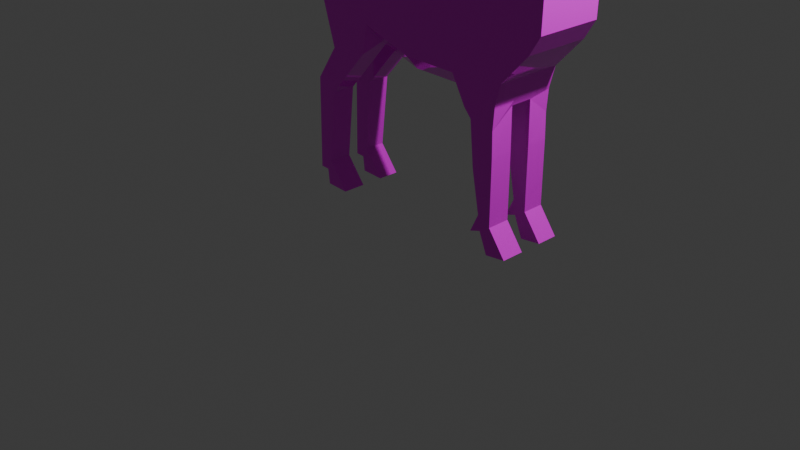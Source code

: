 # Source: Deer.blend  (saved by Blender 4.0.36; exported with 4.5.12 LTS)
import bpy
from mathutils import Matrix  # noqa: F401  (used for matrix-valued properties, if any)

bpy.ops.wm.read_factory_settings(use_empty=True)
scene = bpy.context.scene
scene.name = 'Scene'

# ---- collections
col_collection = bpy.data.collections.new('Collection'); scene.collection.children.link(col_collection)

# ---- images (referenced by path relative to the original .blend; pixels are not part of the script)
import os
ASSET_DIR = os.environ.get("B2B_ASSET_DIR", "")  # directory of the original .blend (textures are referenced by path, not embedded)
HERE = os.path.dirname(os.path.abspath(__file__))  # packed textures are extracted next to this script under _unpacked/

def load_image(name, relpath, width, height, colorspace="sRGB"):
    """Load a texture the original file referenced (path relative to the .blend, or extracted next to this script)."""
    p = next((c for c in (os.path.join(HERE, relpath), os.path.join(ASSET_DIR, relpath)) if relpath and os.path.exists(c)), "")
    if p:
        img = bpy.data.images.load(p, check_existing=True)
        img.name = name
    else:  # same state as the original file: an image datablock whose file is absent (Cycles renders it pink)
        img = bpy.data.images.new(name, width, height)
        img.source = "FILE"
        img.filepath = "//" + (relpath or name)
    img.colorspace_settings.name = colorspace
    return img
img_brown_deer_png = load_image('Brown deer.png', 'Brown deer.png', 1024, 1024, 'sRGB')

# ---- materials (node trees are filled in below, after node groups)
mat_material_001 = bpy.data.materials.new('Material.001')
mat_material_001.use_transparent_shadow = False

# ---- material node trees
mat_material_001.use_nodes = True; mat_material_001.node_tree.nodes.clear()
_N = mat_material_001.node_tree.nodes; _L = mat_material_001.node_tree.links
n0 = _N.new('ShaderNodeOutputMaterial'); n0.name = 'Material Output'; n0.location = (300, 300)
n1 = _N.new('ShaderNodeBsdfPrincipled'); n1.name = 'Principled BSDF'; n1.location = (10, 300)
n1.inputs[2].default_value = 0.0
n1.inputs[3].default_value = 1.45
n2 = _N.new('ShaderNodeTexImage'); n2.name = 'Image Texture'; n2.location = (-280, 275)
n2.image = img_brown_deer_png
_L.new(n1.outputs[0], n0.inputs[0])
_L.new(n2.outputs[0], n1.inputs[0])
n0.is_active_output = True

# ---- world
world_world = bpy.data.worlds.new('World'); scene.world = world_world
world_world.use_nodes = True; world_world.node_tree.nodes.clear()
_N = world_world.node_tree.nodes; _L = world_world.node_tree.links
n0 = _N.new('ShaderNodeOutputWorld'); n0.name = 'World Output'; n0.location = (300, 300)
n1 = _N.new('ShaderNodeBackground'); n1.name = 'Background'; n1.location = (10, 300)
n1.inputs[0].default_value = (0.05088, 0.05088, 0.05088, 1.0)
_L.new(n1.outputs[0], n0.inputs[0])
n0.is_active_output = True
world_world.color = (0.05088, 0.05088, 0.05088)
world_world.use_sun_shadow = False
world_world.sun_shadow_jitter_overblur = 0.0

# ---- cameras
cam_camera = bpy.data.cameras.new('Camera')
cam_camera.clip_end = 100.0
cam_camera.ortho_scale = 7.314

# ---- lights
light_light = bpy.data.lights.new('Light', 'POINT')
light_light.transmission_factor = 0.0
light_light.use_soft_falloff = False
light_light.energy = 1000.0
light_light.shadow_soft_size = 0.1
light_light.shadow_maximum_resolution = 0.006
light_light.use_absolute_resolution = True

# ---- meshes
me_plane = bpy.data.meshes.new('Plane')
me_plane.from_pydata([(-1.0, -1.0, 0.0), (1.282, 0.03039, 0.0), (1.341, -0.1271, 0.0), (1.381, -0.3682, -1.233e-08), (1.249, -0.2256, 0.0), (1.059, -0.8359, 0.0), (1.302, -1.203, 0.0), (1.315, -2.208, 0.0), (1.217, -2.214, 0.0), (1.197, -2.378, 0.0), (0.9409, -2.391, 0.0), (1.164, -2.109, 0.0), (1.079, -1.315, 0.0), (-0.8311, -1.072, 0.0), (-0.877, -1.545, 0.0), (-0.9623, -1.991, 0.0), (-0.8704, -2.188, 0.0), (-0.9886, -2.149, 0.0), (-1.08, -2.372, 0.0), (-1.304, -2.345, 0.0), (-1.107, -2.076, 0.0), (-1.107, -1.381, 0.0), (-1.1, -1.118, 0.0), (-1.117, -0.883, 0.0), (-1.177, -0.6533, 0.0), (-1.472, -0.336, 0.0), (-1.592, -0.1392, 0.0), (-1.603, 0.3257, 0.0), (-1.494, 0.5773, 0.0), (-1.488, 0.7304, 0.2344), (-1.822, 0.8344, 0.2344), (-1.915, 0.807, 0.2344), (-1.953, 0.9273, 0.2344), (-2.057, 1.026, 0.2344), (-1.696, 1.146, 0.2344), (-1.456, 1.239, 0.0), (-1.385, 1.261, 0.0), (-1.385, 1.348, 0.06572), (-1.806, 1.37, 0.06572), (-1.964, 1.709, 0.06572), (-1.74, 1.48, 0.06572), (-1.428, 1.469, 0.06572), (-1.138, 1.458, 0.06572), (-0.5478, 1.901, 0.06572), (-0.3892, 1.901, 0.06572), (-0.1595, 2.202, 0.06572), (-0.3235, 1.83, 0.06572), (-0.01179, 1.906, 0.06572), (-0.1977, 1.791, 0.06572), (-0.3673, 1.764, 0.0), (-0.5423, 1.764, 0.06572), (-0.8322, 1.507, 0.06572), (-1.166, 1.343, 0.06572), (-1.188, 1.25, 0.0), (-1.155, 1.212, 0.0), (-1.073, 1.327, 0.0), (-0.7392, 1.436, 0.0), (-0.8759, 1.168, 0.0), (-1.0, -1.0, 0.7383), (1.164, 0.1223, 0.7383), (1.282, 0.03039, 0.7383), (1.341, -0.1271, 0.7383), (1.381, -0.3682, 0.7383), (1.249, -0.2256, 0.7383), (1.059, -0.8359, 0.7383), (1.302, -1.203, 0.7383), (1.315, -2.208, 0.7383), (1.217, -2.214, 0.7383), (1.197, -2.378, 0.7383), (0.9409, -2.391, 0.7383), (1.164, -2.109, 0.7383), (1.079, -1.315, 0.7383), (-0.8311, -1.072, 0.7383), (-0.877, -1.545, 0.7383), (-0.9623, -1.991, 0.7383), (-0.8704, -2.188, 0.7383), (-0.9886, -2.149, 0.7383), (-1.08, -2.372, 0.7383), (-1.304, -2.345, 0.7383), (-1.107, -2.076, 0.7383), (-1.107, -1.381, 0.7383), (-1.1, -1.118, 0.7383), (-1.117, -0.883, 0.7383), (-1.177, -0.6533, 0.7383), (-1.472, -0.336, 0.7383), (-1.592, -0.1392, 0.7383), (-1.603, 0.3257, 0.7383), (-1.494, 0.5773, 0.7383), (-1.488, 0.7304, 0.509), (-1.822, 0.8344, 0.509), (-1.915, 0.807, 0.509), (-1.953, 0.9273, 0.509), (-2.057, 1.026, 0.509), (-1.696, 1.146, 0.509), (-1.456, 1.239, 0.7383), (-1.385, 1.261, 0.7383), (-1.385, 1.348, 0.6766), (-1.806, 1.37, 0.6766), (-1.964, 1.709, 0.6766), (-1.74, 1.48, 0.6766), (-1.428, 1.469, 0.6766), (-1.138, 1.458, 0.6766), (-0.5478, 1.901, 0.6766), (-0.3892, 1.901, 0.6766), (-0.1595, 2.202, 0.6766), (-0.3235, 1.83, 0.6766), (-0.01179, 1.906, 0.6766), (-0.1977, 1.791, 0.6766), (-0.3673, 1.764, 0.7383), (-0.5423, 1.764, 0.6766), (-0.8322, 1.507, 0.6766), (-1.166, 1.343, 0.6766), (-1.188, 1.25, 0.7383), (-1.155, 1.212, 0.7383), (-1.073, 1.327, 0.7383), (-0.7392, 1.436, 0.7383), (-0.8759, 1.168, 0.7383), (-1.073, 1.327, 0.254), (-1.073, 1.327, 0.5001), (-1.155, 1.212, 0.5001), (-1.155, 1.212, 0.254), (-1.488, 0.7304, 0.3288), (-1.488, 0.7304, 0.4204), (-1.494, 0.5773, 0.5001), (-1.494, 0.5773, 0.254), (-1.107, -1.381, 0.254), (-1.107, -1.381, 0.5001), (-1.107, -2.076, 0.5001), (-1.107, -2.076, 0.254), (0.2387, 0.3323, 0.254), (0.2387, 0.3323, 0.5001), (0.7965, 0.2995, 0.5001), (0.7965, 0.2995, 0.254), (-0.7392, 1.436, 0.254), (-0.7392, 1.436, 0.5001), (-1.822, 0.8344, 0.4204), (-1.822, 0.8344, 0.3288), (-1.1, -0.9352, 0.254), (-1.1, -0.9352, 0.5001), (1.013, 0.2535, 0.5001), (1.013, 0.2535, 0.254), (-0.8759, 1.168, 0.254), (-0.8759, 1.168, 0.5001), (-1.915, 0.807, 0.4204), (-1.915, 0.807, 0.3288), (1.164, 0.1223, 0.5001), (1.164, 0.1223, 0.254), (-1.013, 1.097, 0.5001), (-1.013, 1.097, 0.254), (-1.953, 0.9273, 0.4204), (-1.953, 0.9273, 0.3288), (1.282, 0.03039, 0.254), (1.282, 0.03039, 0.5001), (-0.9689, 0.5007, 0.5001), (-0.9689, 0.5007, 0.254), (-2.057, 1.026, 0.4204), (-2.057, 1.026, 0.3288), (1.341, -0.1271, 0.254), (1.341, -0.1271, 0.5001), (-1.696, 1.146, 0.4204), (-1.696, 1.146, 0.3288), (1.381, -0.3682, 0.254), (1.381, -0.3682, 0.5001), (-0.8884, 0.3896, 0.5001), (-0.8884, 0.3896, 0.254), (-1.456, 1.239, 0.5001), (-1.456, 1.239, 0.254), (1.249, -0.2256, 0.254), (1.249, -0.2256, 0.5001), (-1.385, 1.261, 0.5001), (-1.385, 1.261, 0.254), (1.059, -0.8359, 0.5001), (1.059, -0.8359, 0.254), (-1.385, 1.348, 0.5576), (-1.385, 1.348, 0.1927), (1.302, -1.203, 0.5001), (1.302, -1.203, 0.254), (-1.806, 1.37, 0.1927), (-1.806, 1.37, 0.5576), (1.315, -2.208, 0.5001), (1.315, -2.208, 0.254), (-1.964, 1.709, 0.1927), (-1.964, 1.709, 0.5576), (1.217, -2.214, 0.5001), (1.217, -2.214, 0.254), (-1.74, 1.48, 0.1927), (-1.74, 1.48, 0.5576), (1.197, -2.378, 0.5001), (1.197, -2.378, 0.254), (-1.428, 1.469, 0.1927), (-1.428, 1.469, 0.5576), (0.9409, -2.391, 0.5001), (0.9409, -2.391, 0.254), (-1.138, 1.458, 0.1927), (-1.138, 1.458, 0.5576), (1.164, -2.109, 0.5001), (1.164, -2.109, 0.254), (-1.603, 0.3257, 0.254), (-1.603, 0.3257, 0.5001), (-0.5478, 1.901, 0.1927), (-0.5478, 1.901, 0.5576), (1.079, -1.315, 0.5001), (1.079, -1.315, 0.254), (-0.3892, 1.901, 0.1927), (-0.3892, 1.901, 0.5576), (0.5209, -0.685, 0.5001), (0.5209, -0.685, 0.254), (-0.1595, 2.202, 0.1927), (-0.1595, 2.202, 0.5576), (0.03524, -0.8425, 0.5001), (0.03524, -0.8425, 0.254), (-0.3235, 1.83, 0.1927), (-0.3235, 1.83, 0.5576), (-0.6407, -0.8556, 0.5001), (-0.6407, -0.8556, 0.254), (-0.01179, 1.906, 0.1927), (-0.01179, 1.906, 0.5576), (-0.8311, -0.9701, 0.5001), (-0.8311, -0.9701, 0.254), (-0.877, -1.545, 0.254), (-0.877, -1.545, 0.5001), (-1.117, -0.883, 0.254), (-1.117, -0.883, 0.5001), (-0.9623, -1.991, 0.254), (-0.9623, -1.991, 0.5001), (-1.177, -0.6533, 0.5001), (-1.177, -0.6533, 0.254), (-0.8704, -2.188, 0.254), (-0.8704, -2.188, 0.5001), (-0.8322, 1.507, 0.1927), (-0.8322, 1.507, 0.5576), (-1.472, -0.336, 0.5001), (-1.472, -0.336, 0.254), (-0.9886, -2.149, 0.254), (-0.9886, -2.149, 0.5001), (-1.166, 1.343, 0.1927), (-1.166, 1.343, 0.5576), (-1.592, -0.1392, 0.5001), (-1.592, -0.1392, 0.254), (-1.08, -2.372, 0.254), (-1.08, -2.372, 0.5001), (-0.5882, 0.4028, 0.254), (-0.5882, 0.4028, 0.5001), (-0.2863, 0.306, 0.5001), (-0.2863, 0.306, 0.254), (-1.188, 1.25, 0.5001), (-1.188, 1.25, 0.254), (-1.304, -2.345, 0.254), (-1.304, -2.345, 0.5001), (0.5209, -0.685, 0.1632), (0.5737, -0.4963, 0.0), (0.6226, -0.5573, 0.0), (0.659, -0.5979, 0.0), (0.678, -0.7291, 0.0), (0.6291, -0.8072, 0.0), (0.03524, -0.8425, 0.1632), (0.007895, -0.6798, 0.0), (-0.5906, -0.6914, 0.0), (-0.6407, -0.8556, 0.1632), (-0.7485, -0.9782, 0.0), (0.5737, -0.4963, 0.7383), (0.5209, -0.685, 0.5751), (0.6291, -0.8072, 0.7383), (0.678, -0.7291, 0.7383), (0.659, -0.5979, 0.7383), (0.6226, -0.5573, 0.7383), (0.007895, -0.6798, 0.7383), (0.03524, -0.8425, 0.5751), (-0.6407, -0.8556, 0.5751), (-0.5906, -0.6914, 0.7383), (-0.7485, -0.9782, 0.7383), (-0.8884, 0.3896, 0.6143), (-0.9737, 0.2617, 0.7383), (-0.31, 0.1833, 0.7383), (-0.2863, 0.306, 0.6143), (-0.5882, 0.4028, 0.6143), (-0.605, 0.2778, 0.7383), (0.2107, 0.2095, 0.7383), (0.2387, 0.3323, 0.6143), (0.7623, 0.1772, 0.7383), (0.7965, 0.2995, 0.6143), (1.013, 0.2535, 0.6143), (1.164, 0.1223, 0.7383), (-1.093, 0.9266, 0.7383), (-1.013, 1.097, 0.6143), (-0.9026, 1.154, 0.7383), (-1.109, 1.175, 0.7383), (-1.104, 1.026, 0.6941), (-1.088, 0.9984, 0.7383), (-1.05, 0.3658, 0.7383), (-0.9689, 0.5007, 0.6143), (-0.2863, 0.306, 0.1357), (-0.3122, 0.1718, 0.0), (-0.9817, 0.2497, 0.0), (-0.8884, 0.3896, 0.1357), (-0.6066, 0.2661, 0.0), (-0.5882, 0.4028, 0.1357), (0.2387, 0.3323, 0.1357), (0.2081, 0.1979, 0.0), (0.7965, 0.2995, 0.1357), (0.7591, 0.1657, 0.0), (1.013, 0.2535, 0.1357), (0.9549, 0.1243, 0.0), (1.079, 0.01601, 0.0), (1.164, 0.1223, 0.1357), (1.271, 0.03894, 0.0), (1.219, -0.00186, -3.119e-09), (1.196, -0.009557, 0.0), (-1.013, 1.097, 0.1357), (-1.1, 0.9106, 0.0), (-1.095, 0.9891, 0.0), (-1.113, 1.02, 0.04934), (-1.118, 1.182, 0.0), (-0.8922, 1.159, 0.0), (-0.9689, 0.5007, 0.1357), (-1.058, 0.3531, 0.0), (-0.3673, 1.764, 0.5542), (-0.1977, 1.791, 0.5545), (-0.5423, 1.764, 0.5574), (-0.1977, 1.791, 0.1912), (-0.5423, 1.764, 0.1982), (-0.3673, 1.764, 0.1937)], [], [(291, 296, 241, 244), (0, 22, 13), (13, 22, 21, 14), (14, 21, 20, 15), (16, 15, 20, 17), (18, 17, 20, 19), (205, 201, 71, 262, 261), (297, 291, 244, 129), (13, 259, 258, 214, 218), (304, 301, 140, 146), (308, 313, 57, 141, 148), (3, 306, 307, 4), (303, 307, 4, 252, 251), (4, 5, 253, 252), (5, 6, 12, 254, 253), (255, 249, 206, 210), (6, 7, 11, 12), (8, 11, 7), (9, 10, 11, 8), (294, 314, 154, 164), (22, 0, 23), (25, 315, 293, 24), (27, 310, 309, 26), (27, 310, 311, 29, 28), (57, 313, 312, 54), (113, 88, 287, 286), (55, 54, 57, 56), (314, 308, 148, 154), (29, 30, 34, 35), (35, 36, 53, 54), (54, 29, 35), (31, 32, 34, 30), (33, 34, 32), (36, 37, 52, 53), (39, 38, 41, 40), (38, 37, 41), (42, 41, 37, 52), (42, 52, 51, 50, 43), (45, 44, 46), (44, 43, 50, 46), (46, 50, 48, 47), (242, 163, 271, 275), (58, 72, 81), (72, 73, 80, 81), (73, 74, 79, 80), (75, 76, 79, 74), (77, 78, 79, 76), (277, 266, 260, 279), (217, 213, 268, 270, 72), (145, 139, 281, 282, 59), (59, 265, 264, 63), (60, 61, 62, 59), (62, 63, 59), (63, 264, 263, 64), (213, 209, 267, 268), (209, 205, 261, 267), (65, 71, 70, 66), (67, 66, 70), (68, 67, 70, 69), (163, 153, 290, 271), (81, 82, 58), (84, 83, 272, 289), (86, 85, 283, 288), (86, 87, 88, 287, 288), (54, 312, 311, 29), (114, 115, 116, 113), (153, 147, 284, 290), (88, 94, 93, 89), (94, 113, 112, 95), (113, 94, 88), (90, 89, 93, 91), (92, 91, 93), (95, 112, 111, 96), (98, 99, 100, 97), (97, 100, 96), (101, 111, 96, 100), (101, 102, 109, 110, 111), (104, 105, 103), (103, 105, 109, 102), (105, 106, 107, 109), (119, 118, 114, 113), (123, 122, 88, 87), (127, 126, 80, 79), (139, 131, 280, 281), (118, 134, 115, 114), (135, 122, 88, 89), (126, 138, 81, 80), (282, 279, 260, 265, 59), (181, 185, 177), (134, 142, 116, 115), (143, 135, 89, 90), (147, 142, 116, 285, 284), (116, 113, 286, 285), (149, 143, 90, 91), (145, 152, 60, 59), (84, 289, 283, 85), (155, 149, 91, 92), (152, 158, 61, 60), (159, 155, 92, 93), (158, 162, 62, 61), (58, 273, 276, 272), (165, 159, 93, 94), (162, 168, 63, 62), (169, 165, 94, 95), (171, 168, 63, 64), (173, 169, 95, 96), (175, 171, 64, 65), (173, 178, 97, 96), (179, 175, 65, 66), (178, 182, 98, 97), (183, 179, 66, 67), (182, 186, 99, 98), (187, 183, 67, 68), (186, 190, 100, 99), (191, 187, 68, 69), (190, 194, 101, 100), (195, 191, 69, 70), (194, 200, 102, 101), (201, 195, 70, 71), (200, 204, 103, 102), (64, 263, 262, 71, 65), (204, 208, 104, 103), (131, 130, 278, 280), (208, 212, 105, 104), (273, 266, 277), (212, 216, 106, 105), (130, 243, 274, 278), (47, 48, 319, 215), (217, 220, 73, 72), (48, 49, 321, 319), (138, 222, 82, 81), (220, 224, 74, 73), (49, 50, 320, 321), (225, 222, 82, 83), (224, 228, 75, 74), (50, 51, 229, 320), (231, 225, 83, 84), (228, 234, 76, 75), (230, 236, 111, 110), (237, 231, 84, 85), (234, 240, 77, 76), (269, 266, 273), (245, 236, 111, 112), (198, 237, 85, 86), (240, 248, 78, 77), (58, 72, 270, 269, 273), (119, 245, 112, 113), (198, 123, 87, 86), (248, 127, 79, 78), (243, 242, 275, 274), (293, 0, 23, 24), (129, 244, 243, 130), (19, 20, 128, 247), (27, 28, 124, 197), (197, 124, 123, 198), (54, 53, 246, 120), (120, 246, 245, 119), (299, 297, 129, 132), (241, 164, 163, 242), (18, 19, 247, 239), (27, 26, 238, 197), (197, 238, 237, 198), (53, 52, 235, 246), (246, 235, 236, 245), (292, 298, 256), (244, 241, 242, 243), (17, 18, 239, 233), (26, 25, 232, 238), (238, 232, 231, 237), (51, 52, 235, 229), (212, 208, 204, 316), (16, 17, 233, 227), (25, 24, 226, 232), (232, 226, 225, 231), (15, 16, 227, 223), (24, 23, 221, 226), (226, 221, 222, 225), (14, 15, 223, 219), (22, 23, 221, 137), (13, 14, 219, 218), (257, 292, 256), (218, 214, 213, 217), (46, 47, 215, 211), (318, 316, 204, 200), (0, 293, 295, 292), (214, 210, 209, 213), (45, 46, 211, 207), (200, 230, 318), (258, 255, 210, 214), (210, 206, 205, 209), (44, 45, 207, 203), (230, 200, 194, 236), (301, 299, 132, 140), (43, 44, 203, 199), (236, 194, 190, 173), (12, 11, 196, 202), (42, 43, 199, 193), (173, 190, 186, 178), (11, 10, 192, 196), (41, 42, 193, 189), (178, 186, 182), (10, 9, 188, 192), (40, 41, 189, 185), (321, 203, 211), (9, 8, 184, 188), (39, 40, 185, 181), (211, 215, 319, 321), (8, 7, 180, 184), (38, 39, 181, 177), (203, 207, 211), (7, 6, 176, 180), (37, 38, 177, 174), (203, 321, 320, 199), (6, 5, 172, 176), (137, 218, 219, 125), (37, 36, 170, 174), (174, 170, 169, 173), (5, 4, 167, 172), (219, 223, 128, 125), (36, 35, 166, 170), (170, 166, 165, 169), (3, 4, 167, 161), (161, 167, 168, 162), (35, 34, 160, 166), (166, 160, 159, 165), (296, 294, 164, 241), (164, 154, 153, 163), (2, 3, 161, 157), (157, 161, 162, 158), (34, 33, 156, 160), (160, 156, 155, 159), (1, 2, 157, 151), (151, 157, 158, 152), (33, 32, 150, 156), (156, 150, 149, 155), (154, 148, 147, 153), (1, 305, 306, 3, 2), (146, 151, 152, 145), (32, 31, 144, 150), (150, 144, 143, 149), (25, 26, 309, 315), (304, 305, 1, 151, 146), (146, 140, 139, 145), (31, 30, 136, 144), (144, 136, 135, 143), (56, 57, 141, 133), (302, 303, 251, 250, 300), (140, 132, 131, 139), (21, 22, 137, 125), (223, 227, 233, 128), (30, 29, 121, 136), (136, 121, 122, 135), (55, 56, 133, 117), (298, 300, 250, 256), (132, 129, 130, 131), (20, 21, 125, 128), (233, 239, 247, 128), (28, 29, 121, 124), (124, 121, 122, 123), (54, 55, 117, 120), (147, 148, 120, 119), (217, 72, 81, 138), (217, 138, 137, 218), (222, 221, 137, 138), (192, 188, 196), (188, 184, 196), (184, 180, 196), (196, 180, 176, 202), (202, 176, 172, 206), (201, 205, 171, 175), (195, 201, 175, 179), (191, 195, 187), (187, 195, 183), (179, 183, 195), (171, 205, 168), (172, 167, 206), (167, 206, 205, 168), (120, 148, 141, 133, 117), (119, 118, 134, 142, 147), (249, 250, 251, 252, 253, 254), (257, 258, 259), (260, 261, 262, 263, 264, 265), (268, 269, 270), (249, 255, 256, 250), (255, 258, 257, 256), (260, 266, 267, 261), (266, 269, 268, 267), (249, 254, 12, 202, 206), (283, 284, 285, 286, 287, 288), (274, 275, 276, 273), (275, 271, 272, 276), (273, 277, 278, 274), (277, 279, 280, 278), (279, 282, 281, 280), (283, 289, 290, 284), (271, 290, 289, 272), (272, 83, 82, 58), (303, 304, 305, 306, 307), (308, 309, 310, 311, 312, 313), (292, 295, 296, 291), (295, 293, 294, 296), (291, 297, 298, 292), (297, 299, 300, 298), (299, 301, 302, 300), (301, 304, 303, 302), (308, 314, 315, 309), (293, 315, 314, 294), (0, 292, 257, 259, 13), (216, 212, 316, 317), (216, 317, 107, 106), (318, 230, 110, 109), (316, 318, 109, 108), (317, 316, 108, 107), (199, 320, 229, 235, 193), (235, 174, 189, 193), (173, 236, 235, 174), (189, 174, 177, 185), (126, 220, 217, 138), (224, 220, 126, 127), (234, 228, 224, 127), (127, 248, 240, 234), (49, 48, 50), (108, 109, 107)])
_uv = me_plane.uv_layers.new(name='UVMap')
_uv.uv.foreach_set('vector', [0.7981, 0.1004, 0.7981, 0.05501, 0.816, 0.05501, 0.816, 0.1004, 0.4362, 0.7169, 0.449, 0.7366, 0.4094, 0.7245, 0.4094, 0.7245, 0.449, 0.7366, 0.4449, 0.7761, 0.4072, 0.7964, 0.4072, 0.7964, 0.4449, 0.7761, 0.4315, 0.8807, 0.4115, 0.8651, 0.5529, 0.5022, 0.5352, 0.5074, 0.5325, 0.4934, 0.5438, 0.4969, 0.5529, 0.4785, 0.5438, 0.4969, 0.5325, 0.4934, 0.5387, 0.4657, 0.9255, 4.72e-09, 0.9255, 0.1274, 0.8894, 0.1274, 0.8894, 0.02472, 0.9142, 5.216e-09, 0.7981, 0.1615, 0.7981, 0.1004, 0.816, 0.1004, 0.816, 0.1615, 0.1802, 0.9641, 0.1614, 0.9641, 0.1369, 0.9393, 0.1369, 0.9255, 0.1672, 0.9256, 0.7981, 0.2927, 0.7981, 0.2625, 0.816, 0.2625, 0.816, 0.2927, 0.2779, 0.9301, 0.2985, 0.948, 0.2985, 0.9504, 0.26, 0.9504, 0.26, 0.9301, 0.9512, 0.5628, 0.9619, 0.503, 0.9655, 0.5034, 0.9655, 0.5371, 0.3088, 0.4756, 0.3159, 0.4923, 0.294, 0.5179, 0.196, 0.478, 0.1978, 0.47, 0.294, 0.5179, 0.202, 0.5484, 0.1815, 0.492, 0.196, 0.478, 0.202, 0.5484, 0.1782, 0.6107, 0.1447, 0.5931, 0.1676, 0.4928, 0.1815, 0.492, 0.9015, 0.9774, 0.8413, 0.9773, 0.8413, 0.9636, 0.9015, 0.9636, 0.1782, 0.6107, 0.05567, 0.701, 0.05447, 0.6737, 0.1447, 0.5931, 0.04617, 0.6895, 0.05447, 0.6737, 0.05567, 0.701, 0.5325, 0.5217, 0.5489, 0.5074, 0.5489, 0.5379, 0.5399, 0.5337, 0.7981, 0.01988, 0.7981, -1.255e-09, 0.816, -4.713e-10, 0.816, 0.01988, 0.449, 0.7366, 0.4362, 0.7169, 0.456, 0.7015, 0.0401, 0.1924, 0.1616, 0.1826, 0.1555, 0.201, 0.02711, 0.2568, 0.11, 0.1178, 0.2366, 0.1218, 0.2265, 0.1281, 0.05373, 0.1602, 0.1865, 0.8318, 0.1865, 0.7055, 0.194, 0.7031, 0.2221, 0.7708, 0.1865, 0.7908, 0.278, 0.133, 0.2755, 0.1317, 0.2584, 0.1019, 0.2588, 0.09476, 0.4048, 0.09473, 0.4942, 0.09616, 0.4233, 0.1173, 0.4053, 0.1036, 0.5497, 0.9561, 0.537, 0.9733, 0.5175, 0.9352, 0.5497, 0.9029, 0.2779, 0.8579, 0.2779, 0.9301, 0.26, 0.9301, 0.2599, 0.8579, 0.1693, 0.09616, 0.1527, 0.04588, 0.2022, 0.03384, 0.2356, 0.05528, 0.2356, 0.05528, 0.2445, 0.06211, 0.2606, 0.08733, 0.2588, 0.09476, 0.2588, 0.09476, 0.1693, 0.09616, 0.2356, 0.05528, 0.1411, 0.03684, 0.1525, 0.0215, 0.2022, 0.03384, 0.1527, 0.04588, 0.1555, 2.296e-08, 0.2022, 0.03384, 0.1525, 0.0215, 0.2445, 0.06211, 0.2551, 0.05438, 0.2738, 0.08182, 0.2606, 0.08733, 0.8208, 0.517, 0.8129, 0.5156, 0.8128, 0.5072, 0.8148, 0.5136, 0.8129, 0.5156, 0.8101, 0.507, 0.8128, 0.5072, 0.8109, 0.5013, 0.8128, 0.5072, 0.8101, 0.507, 0.8087, 0.5025, 0.8109, 0.5013, 0.8087, 0.5025, 0.8102, 0.4947, 0.8139, 0.4872, 0.8168, 0.4866, 0.8208, 0.4768, 0.8159, 0.4833, 0.814, 0.4823, 0.8159, 0.4833, 0.8168, 0.4866, 0.8139, 0.4872, 0.814, 0.4823, 0.814, 0.4823, 0.8139, 0.4872, 0.8125, 0.4799, 0.8139, 0.4754, 0.8533, 0.05501, 0.8533, 0.01988, 0.8706, 0.01988, 0.8706, 0.05501, 0.3741, 0.9096, 0.3473, 0.902, 0.3869, 0.8899, 0.3473, 0.902, 0.3451, 0.8301, 0.3828, 0.8503, 0.3869, 0.8899, 0.3451, 0.8301, 0.3494, 0.7613, 0.3694, 0.7457, 0.3828, 0.8503, 0.5529, 0.5022, 0.562, 0.4969, 0.5732, 0.4934, 0.5706, 0.5074, 0.5529, 0.4785, 0.567, 0.4657, 0.5732, 0.4934, 0.562, 0.4969, 0.4076, 0.3515, 0.5351, 0.405, 0.4625, 0.4585, 0.3629, 0.4223, 0.1672, 0.8882, 0.1369, 0.8882, 0.1369, 0.8769, 0.1614, 0.8521, 0.1802, 0.8521, 0.8533, 0.2927, 0.8533, 0.2625, 0.8706, 0.2625, 0.8894, 0.2927, 0.8894, 0.2927, 0.3342, 0.4766, 0.4657, 0.4699, 0.4675, 0.478, 0.3695, 0.5179, 0.9045, 0.7602, 0.9015, 0.7349, 0.9044, 0.698, 0.9186, 0.778, 0.9044, 0.698, 0.9186, 0.7238, 0.9186, 0.778, 0.3695, 0.5179, 0.4675, 0.478, 0.482, 0.4919, 0.4615, 0.5483, 0.9128, 0.914, 0.9128, 0.9838, 0.9015, 0.9838, 0.9015, 0.914, 0.9015, 0.9263, 0.8413, 0.9262, 0.8413, 0.9149, 0.9015, 0.9149, 0.4853, 0.6107, 0.5188, 0.5931, 0.6091, 0.6737, 0.6079, 0.701, 0.6174, 0.6894, 0.6079, 0.701, 0.6091, 0.6737, 0.5816, 0.5217, 0.5743, 0.5337, 0.5653, 0.5379, 0.5653, 0.5074, 0.8533, 0.01988, 0.8533, 1.159e-09, 0.8706, 1.915e-09, 0.8706, 0.01988, 0.3869, 0.8899, 0.3939, 0.925, 0.3741, 0.9096, 0.6234, 0.1923, 0.6364, 0.2567, 0.5058, 0.2009, 0.4997, 0.1823, 0.5535, 0.1177, 0.6098, 0.1601, 0.4344, 0.1276, 0.4252, 0.1218, 0.2985, 0.8318, 0.2985, 0.7908, 0.2637, 0.7708, 0.2918, 0.7015, 0.2985, 0.7037, 0.2588, 0.09476, 0.2584, 0.1019, 0.2387, 0.1169, 0.1693, 0.09616, 0.1034, 0.9007, 0.1034, 0.9539, 0.07122, 0.9216, 0.09069, 0.8835, 0.2226, 0.8579, 0.2227, 0.9301, 0.2054, 0.9301, 0.2053, 0.8579, 0.4942, 0.09616, 0.428, 0.05525, 0.4614, 0.03385, 0.5109, 0.04588, 0.428, 0.05525, 0.4048, 0.09473, 0.4029, 0.0873, 0.419, 0.06208, 0.4048, 0.09473, 0.428, 0.05525, 0.4942, 0.09616, 0.5225, 0.03684, 0.5109, 0.04588, 0.4614, 0.03385, 0.511, 0.0215, 0.5081, -2.635e-09, 0.511, 0.0215, 0.4614, 0.03385, 0.419, 0.06208, 0.4029, 0.0873, 0.3898, 0.0818, 0.4084, 0.05436, 0.8329, 0.4754, 0.8269, 0.4788, 0.8249, 0.4852, 0.825, 0.4768, 0.825, 0.4768, 0.8249, 0.4852, 0.8222, 0.4854, 0.823, 0.4911, 0.8208, 0.4899, 0.8222, 0.4854, 0.8249, 0.4852, 0.823, 0.4911, 0.8289, 0.5058, 0.826, 0.5052, 0.8223, 0.4977, 0.8208, 0.4899, 0.8329, 0.5156, 0.8261, 0.5101, 0.828, 0.5091, 0.828, 0.5091, 0.8261, 0.5101, 0.826, 0.5052, 0.8289, 0.5058, 0.8261, 0.5101, 0.826, 0.517, 0.8246, 0.5125, 0.826, 0.5052, 0.9537, 0.7608, 0.9537, 0.7394, 0.9898, 0.7394, 0.9898, 0.7608, 0.2624, 0.7908, 0.2503, 0.7708, 0.2637, 0.7708, 0.2985, 0.7908, 0.5536, 0.752, 0.5537, 0.8404, 0.5176, 0.8404, 0.5175, 0.752, 0.8533, 0.2625, 0.8533, 0.232, 0.8706, 0.232, 0.8706, 0.2625, 0.9537, 0.7394, 0.9537, 0.698, 0.9898, 0.698, 0.9898, 0.7394, 0.6917, 0.9906, 0.6917, 0.9441, 0.7051, 0.9441, 0.7051, 0.9906, 0.5537, 0.8404, 0.5537, 0.8976, 0.5176, 0.8743, 0.5176, 0.8404, 0.3342, 0.4766, 0.3629, 0.4223, 0.4625, 0.4585, 0.4657, 0.4699, 0.3342, 0.4766, 0.845, 0.4754, 0.839, 0.4788, 0.8371, 0.4768, 0.7413, 0.9441, 0.7413, 0.9896, 0.7051, 0.9896, 0.7051, 0.9441, 0.6575, 0.8269, 0.6464, 0.8269, 0.6464, 0.8134, 0.6575, 0.8134, 0.2227, 0.9301, 0.2227, 0.9504, 0.1866, 0.9504, 0.1866, 0.9464, 0.2054, 0.9301, 0.3855, 0.133, 0.4048, 0.09473, 0.4053, 0.1036, 0.3896, 0.1309, 0.2037, 0.9638, 0.1865, 0.9638, 0.1865, 0.9504, 0.2037, 0.9504, 0.9714, 0.0361, 0.9489, 0.0361, 0.9489, 0.0, 0.9714, 0.0, 0.6234, 0.1923, 0.4997, 0.1823, 0.4344, 0.1276, 0.6098, 0.1601, 0.2254, 0.9638, 0.2037, 0.9638, 0.2037, 0.9504, 0.2254, 0.9504, 0.9489, 0.0361, 0.9255, 0.0361, 0.9255, 0.0, 0.9489, 0.0, 0.5915, 0.9084, 0.5537, 0.9084, 0.5537, 0.895, 0.5915, 0.895, 0.3299, 0.7377, 0.2985, 0.7377, 0.2985, 0.7015, 0.3299, 0.7015, 0.6635, 0.3091, 0.4568, 0.2896, 0.4712, 0.2449, 0.5058, 0.2009, 0.6185, 0.8963, 0.5915, 0.9084, 0.5915, 0.895, 0.6185, 0.8602, 0.3299, 0.8496, 0.301, 0.8496, 0.301, 0.8135, 0.3299, 0.8135, 0.6257, 0.8963, 0.6185, 0.8963, 0.6185, 0.8602, 0.6257, 0.8602, 0.0361, 0.8835, 0.03612, 0.9768, 1.688e-05, 0.9768, 2.476e-09, 0.8835, 0.6379, 0.8876, 0.6257, 0.8963, 0.6257, 0.8602, 0.6379, 0.8696, 0.3679, 0.925, 0.3679, 0.9879, 0.3318, 0.9879, 0.3318, 0.925, 0.9484, 0.4989, 0.9484, 0.446, 0.9664, 0.446, 0.9664, 0.4989, 0.9376, 0.7874, 0.9376, 0.914, 0.9015, 0.914, 0.9015, 0.7874, 0.8019, 0.517, 0.8019, 0.525, 0.7994, 0.525, 0.7994, 0.517, 0.9453, 0.2901, 0.9357, 0.2901, 0.9357, 0.254, 0.9453, 0.254, 0.8072, 0.517, 0.8072, 0.5238, 0.8046, 0.5238, 0.8046, 0.517, 0.5946, 0.547, 0.5946, 0.5605, 0.5743, 0.5605, 0.5743, 0.547, 0.8477, 0.5122, 0.8477, 0.5068, 0.8503, 0.5068, 0.8503, 0.5122, 0.5946, 0.5379, 0.5946, 0.547, 0.5743, 0.547, 0.5743, 0.5379, 0.8477, 0.5068, 0.8477, 0.5018, 0.8503, 0.5018, 0.8503, 0.5068, 0.6182, 0.5074, 0.6182, 0.5376, 0.598, 0.5376, 0.598, 0.5074, 0.8477, 0.5018, 0.8477, 0.486, 0.8503, 0.486, 0.8503, 0.5018, 0.5922, 0.8602, 0.5922, 0.754, 0.6283, 0.754, 0.6283, 0.8602, 0.8477, 0.486, 0.8477, 0.4832, 0.8503, 0.4832, 0.8503, 0.486, 0.4615, 0.5483, 0.482, 0.4919, 0.4959, 0.4928, 0.5188, 0.5931, 0.4853, 0.6107, 0.8477, 0.4832, 0.8477, 0.4754, 0.8503, 0.4754, 0.8503, 0.4832, 0.8533, 0.232, 0.8533, 0.1615, 0.8706, 0.1615, 0.8706, 0.232, 0.8274, 0.517, 0.8274, 0.5232, 0.8249, 0.5232, 0.8249, 0.517, 0.4568, 0.2896, 0.5351, 0.405, 0.4076, 0.3515, 0.8355, 0.517, 0.8355, 0.5234, 0.8329, 0.5234, 0.8329, 0.517, 0.8533, 0.1615, 0.8533, 0.1004, 0.8706, 0.1004, 0.8706, 0.1615, 0.8518, 0.5029, 0.8517, 0.4983, 0.8544, 0.4983, 0.8545, 0.5029, 0.1504, 0.8521, 0.1504, 0.769, 0.1865, 0.769, 0.1865, 0.8378, 0.8517, 0.4983, 0.8503, 0.4947, 0.8544, 0.4947, 0.8544, 0.4983, 0.5537, 0.8976, 0.5537, 0.9029, 0.5176, 0.9029, 0.5176, 0.8743, 0.1504, 0.769, 0.1504, 0.7015, 0.1865, 0.7015, 0.1865, 0.769, 0.8503, 0.4947, 0.8516, 0.4912, 0.8545, 0.4912, 0.8544, 0.4947, 0.07582, 0.7836, 0.07582, 0.7522, 0.1119, 0.7522, 0.1119, 0.7836, 0.6459, 0.5062, 0.6355, 0.5062, 0.6355, 0.486, 0.6459, 0.486, 0.8516, 0.4912, 0.8516, 0.4834, 0.8543, 0.4834, 0.8545, 0.4912, 0.07582, 0.8493, 0.07582, 0.7836, 0.1119, 0.7836, 0.1119, 0.8493, 0.646, 0.486, 0.6355, 0.486, 0.6355, 0.4657, 0.646, 0.4657, 0.8503, 0.5109, 0.8503, 0.5029, 0.8529, 0.5029, 0.8529, 0.5109, 0.07582, 0.8835, 0.07582, 0.8493, 0.1119, 0.8493, 0.1119, 0.8835, 0.6398, 0.5592, 0.6398, 0.5795, 0.6196, 0.5795, 0.6196, 0.5592, 0.5894, 0.3323, 0.5351, 0.405, 0.4568, 0.2896, 0.66, 0.7376, 0.6464, 0.7289, 0.6464, 0.7109, 0.66, 0.7015, 0.966, 0.6222, 0.9015, 0.6222, 0.9015, 0.5861, 0.966, 0.5861, 0.5717, 0.5808, 0.5528, 0.5808, 0.5528, 0.5605, 0.5717, 0.5605, 0.6635, 0.3091, 0.6575, 0.3363, 0.6386, 0.3382, 0.5894, 0.3323, 0.4568, 0.2896, 0.9355, 0.1635, 0.928, 0.1635, 0.928, 0.1274, 0.9355, 0.1274, 0.2624, 0.8318, 0.2624, 0.7908, 0.2985, 0.7908, 0.2985, 0.8318, 0.5528, 0.5379, 0.5528, 0.5653, 0.5325, 0.5653, 0.5325, 0.5379, 0.8533, 0.1004, 0.8533, 0.05501, 0.8706, 0.05501, 0.8706, 0.1004, 0.1555, 0.201, 2.587e-08, 0.3092, 0.004124, 0.2845, 0.02711, 0.2568, 0.816, 0.1615, 0.816, 0.1004, 0.8533, 0.1004, 0.8533, 0.1615, 0.6196, 0.5376, 0.6196, 0.565, 0.598, 0.565, 0.598, 0.5376, 0.1865, 0.8318, 0.1865, 0.7908, 0.225, 0.7908, 0.225, 0.8318, 0.225, 0.8318, 0.225, 0.7908, 0.2624, 0.7908, 0.2624, 0.8318, 0.9355, 0.2394, 0.928, 0.2394, 0.928, 0.2009, 0.9355, 0.2009, 0.9355, 0.2009, 0.928, 0.2009, 0.928, 0.1635, 0.9355, 0.1635, 0.7981, 0.232, 0.7981, 0.1615, 0.816, 0.1615, 0.816, 0.232, 0.816, 0.05501, 0.816, 0.01988, 0.8533, 0.01988, 0.8533, 0.05501, 0.6372, 0.529, 0.6182, 0.529, 0.6182, 0.5074, 0.6372, 0.5074, 0.966, 0.698, 0.9015, 0.698, 0.9015, 0.6595, 0.966, 0.6595, 0.966, 0.6595, 0.9015, 0.6595, 0.9015, 0.6222, 0.966, 0.6222, 0.66, 0.8134, 0.6464, 0.8035, 0.6464, 0.7842, 0.66, 0.7749, 0.66, 0.7749, 0.6464, 0.7842, 0.6464, 0.7289, 0.66, 0.7376, 0.2051, 0.2904, 0.2542, 0.3522, 0.1284, 0.4051, 0.816, 0.1004, 0.816, 0.05501, 0.8533, 0.05501, 0.8533, 0.1004, 0.6355, 0.4873, 0.6152, 0.4873, 0.6152, 0.4657, 0.6355, 0.4657, 1.716e-09, 0.8835, 3.182e-09, 0.8493, 0.03851, 0.8493, 0.03851, 0.8835, 0.03851, 0.8835, 0.03851, 0.8493, 0.07582, 0.8493, 0.07582, 0.8835, 0.8516, 0.4834, 0.8515, 0.4755, 0.8542, 0.4754, 0.8543, 0.4834, 0.802, 0.4823, 0.8087, 0.4768, 0.8038, 0.4833, 0.8008, 0.4836, 0.6301, 0.5592, 0.6196, 0.5592, 0.6196, 0.5376, 0.6301, 0.5376, 3.182e-09, 0.8493, 6.049e-09, 0.7836, 0.03851, 0.7836, 0.03851, 0.8493, 0.03851, 0.8493, 0.03851, 0.7836, 0.07582, 0.7836, 0.07582, 0.8493, 0.6406, 0.5592, 0.6301, 0.5592, 0.6301, 0.5376, 0.6406, 0.5376, 6.049e-09, 0.7836, 7.36e-09, 0.7522, 0.03851, 0.7522, 0.03851, 0.7836, 0.03851, 0.7836, 0.03851, 0.7522, 0.07582, 0.7522, 0.07582, 0.7836, 0.1119, 0.769, 0.1119, 0.7015, 0.1504, 0.7015, 0.1504, 0.769, 0.9015, 0.7589, 0.9015, 0.7874, 0.863, 0.7874, 0.863, 0.7822, 0.1119, 0.8378, 0.1119, 0.769, 0.1504, 0.769, 0.1504, 0.8521, 0.07416, 0.3323, 0.2051, 0.2904, 0.1284, 0.4051, 0.1672, 0.9256, 0.1369, 0.9255, 0.1369, 0.8882, 0.1672, 0.8882, 0.8099, 0.517, 0.8099, 0.5234, 0.8072, 0.5234, 0.8072, 0.517, 0.8018, 0.4872, 0.8008, 0.4836, 0.8038, 0.4833, 0.8047, 0.4866, 2.587e-08, 0.3092, 0.1555, 0.201, 0.1907, 0.2458, 0.2051, 0.2904, 0.9501, 0.914, 0.9501, 0.9838, 0.9128, 0.9838, 0.9128, 0.914, 0.8302, 0.517, 0.8302, 0.5232, 0.8274, 0.5232, 0.8274, 0.517, 0.8047, 0.4866, 0.7981, 0.4947, 0.8018, 0.4872, 0.9639, 0.914, 0.9639, 0.9838, 0.9501, 0.9838, 0.9501, 0.914, 0.9015, 0.9636, 0.8413, 0.9636, 0.8413, 0.9262, 0.9015, 0.9263, 0.8477, 0.5044, 0.8477, 0.5122, 0.845, 0.5122, 0.845, 0.5044, 0.7981, 0.4947, 0.8047, 0.4866, 0.7989, 0.5013, 0.7966, 0.5025, 0.7981, 0.2625, 0.7981, 0.232, 0.816, 0.232, 0.816, 0.2625, 0.8477, 0.5016, 0.8477, 0.5044, 0.845, 0.5044, 0.845, 0.5016, 0.7966, 0.5025, 0.7989, 0.5013, 0.8007, 0.5072, 0.798, 0.507, 0.5537, 0.8602, 0.5537, 0.754, 0.5922, 0.754, 0.5922, 0.8602, 0.8477, 0.4858, 0.8477, 0.5016, 0.845, 0.5016, 0.845, 0.4858, 0.798, 0.507, 0.8007, 0.5072, 0.8027, 0.5136, 0.8008, 0.5156, 0.6152, 0.4657, 0.6152, 0.496, 0.5936, 0.496, 0.5936, 0.4657, 0.8477, 0.4808, 0.8477, 0.4858, 0.845, 0.4858, 0.845, 0.4808, 0.8008, 0.5156, 0.8027, 0.5136, 0.8087, 0.517, 0.5743, 0.5379, 0.5743, 0.547, 0.5528, 0.547, 0.5528, 0.5379, 0.8477, 0.4754, 0.8477, 0.4808, 0.845, 0.4808, 0.845, 0.4754, 0.8371, 0.5088, 0.8401, 0.5091, 0.8382, 0.5101, 0.5743, 0.547, 0.5743, 0.5605, 0.5528, 0.5605, 0.5528, 0.547, 0.8046, 0.517, 0.8046, 0.5238, 0.8019, 0.5238, 0.8019, 0.517, 0.8382, 0.5101, 0.838, 0.517, 0.8367, 0.5125, 0.8371, 0.5088, 0.9357, 0.2925, 0.926, 0.2925, 0.926, 0.254, 0.9357, 0.254, 0.7966, 0.525, 0.7966, 0.517, 0.7994, 0.517, 0.7994, 0.525, 0.8401, 0.5091, 0.845, 0.5156, 0.8382, 0.5101, 0.9279, 0.1274, 0.928, 0.254, 0.8895, 0.254, 0.8894, 0.1274, 0.9484, 0.3958, 0.9484, 0.3428, 0.9676, 0.3428, 0.9676, 0.3958, 0.8401, 0.5091, 0.8371, 0.5088, 0.8381, 0.5052, 0.841, 0.5058, 0.4945, 0.918, 0.4945, 0.981, 0.456, 0.981, 0.456, 0.918, 0.5175, 0.9175, 0.4764, 0.918, 0.4709, 0.8308, 0.5089, 0.8505, 0.6379, 0.9622, 0.6257, 0.9722, 0.6257, 0.9337, 0.6379, 0.9429, 0.6379, 0.9429, 0.6257, 0.9337, 0.6257, 0.8963, 0.6379, 0.8876, 0.8341, 0.8794, 0.8341, 0.9727, 0.7956, 0.9727, 0.7956, 0.8794, 0.4709, 0.8308, 0.474, 0.7621, 0.4938, 0.7461, 0.5089, 0.8505, 0.6257, 0.9722, 0.6185, 0.9722, 0.6185, 0.9337, 0.6257, 0.9337, 0.6257, 0.9337, 0.6185, 0.9337, 0.6185, 0.8963, 0.6257, 0.8963, 0.3299, 0.9254, 0.301, 0.9254, 0.301, 0.8869, 0.3299, 0.8869, 0.3299, 0.8869, 0.301, 0.8869, 0.301, 0.8496, 0.3299, 0.8496, 0.6185, 0.9722, 0.5915, 0.9366, 0.5915, 0.9223, 0.6185, 0.9337, 0.6185, 0.9337, 0.5915, 0.9223, 0.5915, 0.9084, 0.6185, 0.8963, 0.7981, 0.05501, 0.7981, 0.01988, 0.816, 0.01988, 0.816, 0.05501, 0.816, 0.01988, 0.816, -4.713e-10, 0.8533, 1.159e-09, 0.8533, 0.01988, 0.3299, 0.8135, 0.2985, 0.8135, 0.2985, 0.775, 0.3299, 0.775, 0.3299, 0.775, 0.2985, 0.775, 0.2985, 0.7377, 0.3299, 0.7377, 0.5915, 0.9366, 0.5537, 0.9366, 0.5537, 0.9223, 0.5915, 0.9223, 0.5915, 0.9223, 0.5537, 0.9223, 0.5537, 0.9084, 0.5915, 0.9084, 0.9489, 0.1119, 0.9255, 0.1119, 0.9255, 0.07341, 0.9489, 0.07341, 0.9489, 0.07341, 0.9255, 0.07341, 0.9255, 0.0361, 0.9489, 0.0361, 0.2254, 0.992, 0.2037, 0.992, 0.2037, 0.9777, 0.2254, 0.9777, 0.2254, 0.9777, 0.2037, 0.9777, 0.2037, 0.9638, 0.2254, 0.9638, 0.2599, 0.8579, 0.26, 0.9301, 0.2227, 0.9301, 0.2226, 0.8579, 0.9514, 0.5006, 0.9527, 0.4989, 0.9619, 0.503, 0.9512, 0.5628, 0.9484, 0.5259, 0.9714, 0.07341, 0.9489, 0.07341, 0.9489, 0.0361, 0.9714, 0.0361, 0.2037, 0.992, 0.1865, 0.992, 0.1865, 0.9777, 0.2037, 0.9777, 0.2037, 0.9777, 0.1865, 0.9777, 0.1865, 0.9638, 0.2037, 0.9638, 0.0401, 0.1924, 0.05373, 0.1602, 0.2265, 0.1281, 0.1616, 0.1826, 0.9714, 0.09134, 0.951, 0.1119, 0.9489, 0.1119, 0.9489, 0.07341, 0.9714, 0.07341, 0.816, 0.2927, 0.816, 0.2625, 0.8533, 0.2625, 0.8533, 0.2927, 0.6575, 0.8551, 0.6464, 0.8551, 0.6464, 0.8407, 0.6575, 0.8407, 0.6575, 0.8407, 0.6464, 0.8407, 0.6464, 0.8269, 0.6575, 0.8269, 0.9869, 0.2472, 0.9869, 0.2927, 0.9484, 0.2927, 0.9484, 0.2472, 0.3111, 0.4507, 0.3088, 0.4756, 0.1978, 0.47, 0.201, 0.4586, 0.2989, 0.4229, 0.816, 0.2625, 0.816, 0.232, 0.8533, 0.232, 0.8533, 0.2625, 0.9015, 0.725, 0.9015, 0.7589, 0.863, 0.7822, 0.863, 0.725, 0.591, 0.5074, 0.5732, 0.5022, 0.5824, 0.4969, 0.5936, 0.4934, 0.6635, 0.9906, 0.6635, 0.9441, 0.6778, 0.9441, 0.6778, 0.9906, 0.6778, 0.9906, 0.6778, 0.9441, 0.6917, 0.9441, 0.6917, 0.9906, 0.3939, 0.9664, 0.3939, 0.925, 0.4324, 0.925, 0.4324, 0.9664, 0.2542, 0.3522, 0.2989, 0.4229, 0.201, 0.4586, 0.1284, 0.4051, 0.816, 0.232, 0.816, 0.1615, 0.8533, 0.1615, 0.8533, 0.232, 0.9015, 0.6365, 0.9015, 0.725, 0.863, 0.725, 0.8629, 0.6365, 0.5824, 0.4969, 0.5732, 0.4785, 0.5874, 0.4657, 0.5936, 0.4934, 0.1865, 0.7908, 0.2221, 0.7708, 0.2364, 0.7708, 0.225, 0.7908, 0.225, 0.7908, 0.2364, 0.7708, 0.2503, 0.7708, 0.2624, 0.7908, 0.3939, 0.9878, 0.3939, 0.9664, 0.4324, 0.9664, 0.4324, 0.9878, 0.9632, 0.1635, 0.9632, 0.2009, 0.9355, 0.2009, 0.9355, 0.1635, 0.07582, 0.7127, 0.1119, 0.7015, 0.1119, 0.7249, 0.07582, 0.7448, 0.07582, 0.7127, 0.07582, 0.7448, 0.03851, 0.7448, 0.03851, 0.7127, 0.07582, 0.7522, 0.03851, 0.7522, 0.03851, 0.7448, 0.07582, 0.7448, 0.5816, 0.5074, 0.598, 0.5217, 0.5816, 0.5379, 0.689, 0.6507, 0.6846, 0.6261, 0.6917, 0.6097, 0.6846, 0.6261, 0.6697, 0.6259, 0.6917, 0.6097, 0.6917, 0.6097, 0.6697, 0.6259, 0.6635, 0.4738, 0.6982, 0.4889, 0.6982, 0.4889, 0.6635, 0.4738, 0.6973, 0.4162, 0.7775, 0.389, 0.6982, 0.1619, 0.7775, 0.2618, 0.6973, 0.2345, 0.6635, 0.1769, 0.6917, 0.04099, 0.6982, 0.1619, 0.6635, 0.1769, 0.6697, 0.02486, 0.5653, 0.5074, 0.5653, 0.5379, 0.5489, 0.5217, 0.689, 4.252e-08, 0.6917, 0.04099, 0.6846, 0.02467, 0.6697, 0.02486, 0.6846, 0.02467, 0.6917, 0.04099, 0.6973, 0.2345, 0.7775, 0.2618, 0.6635, 0.3254, 0.6973, 0.4162, 0.6635, 0.3254, 0.7775, 0.389, 0.9749, 0.7874, 0.9749, 0.894, 0.9376, 0.894, 0.9376, 0.7874, 0.06151, 0.955, 0.03612, 0.9439, 0.03612, 0.9206, 0.0626, 0.8835, 0.07122, 0.936, 0.944, 0.698, 0.9537, 0.7171, 0.9451, 0.7696, 0.9186, 0.7324, 0.9186, 0.7091, 0.1726, 0.4687, 0.201, 0.4586, 0.1978, 0.47, 0.196, 0.478, 0.1815, 0.492, 0.1676, 0.4928, 0.1119, 0.9641, 0.1369, 0.9393, 0.1614, 0.9641, 0.4625, 0.4585, 0.4909, 0.4687, 0.4959, 0.4928, 0.482, 0.4919, 0.4675, 0.478, 0.4657, 0.4699, 0.1369, 0.8769, 0.1119, 0.8521, 0.1614, 0.8521, 0.1726, 0.4687, 0.1103, 0.4228, 0.1284, 0.4051, 0.201, 0.4586, 0.1103, 0.4228, 0.04902, 0.3407, 0.07416, 0.3323, 0.1284, 0.4051, 0.4625, 0.4585, 0.5351, 0.405, 0.5532, 0.4228, 0.4909, 0.4687, 0.5351, 0.405, 0.5894, 0.3323, 0.6145, 0.3407, 0.5532, 0.4228, 0.8767, 0.7874, 0.9015, 0.8122, 0.9015, 0.9149, 0.8629, 0.9149, 0.8629, 0.7874, 0.4344, 0.1276, 0.4068, 0.1224, 0.3896, 0.1309, 0.4053, 0.1036, 0.4233, 0.1173, 0.4252, 0.1218, 0.44, 0.2817, 0.4548, 0.236, 0.4712, 0.2449, 0.4568, 0.2896, 0.4548, 0.236, 0.4829, 0.2002, 0.5058, 0.2009, 0.4712, 0.2449, 0.4568, 0.2896, 0.4076, 0.3515, 0.3904, 0.3441, 0.44, 0.2817, 0.4076, 0.3515, 0.3629, 0.4223, 0.3452, 0.4157, 0.3904, 0.3441, 0.3629, 0.4223, 0.3342, 0.4766, 0.3318, 0.4465, 0.3452, 0.4157, 0.1866, 0.9018, 0.1865, 0.834, 0.2053, 0.8579, 0.2054, 0.9301, 0.4829, 0.2002, 0.4763, 0.1804, 0.4997, 0.1823, 0.5058, 0.2009, 0.5058, 0.2009, 0.6364, 0.2567, 0.6594, 0.2844, 0.6635, 0.3091, 0.3088, 0.4756, 0.3289, 0.4767, 0.3285, 0.4972, 0.3189, 0.4944, 0.3159, 0.4923, 0.2568, 0.1224, 0.2265, 0.1281, 0.2366, 0.1218, 0.2387, 0.1169, 0.2584, 0.1019, 0.2755, 0.1317, 0.2051, 0.2904, 0.1907, 0.2458, 0.2087, 0.236, 0.2235, 0.2817, 0.1907, 0.2458, 0.1555, 0.201, 0.1806, 0.2002, 0.2087, 0.236, 0.2235, 0.2817, 0.2731, 0.3441, 0.2542, 0.3522, 0.2051, 0.2904, 0.2731, 0.3441, 0.3183, 0.4157, 0.2989, 0.4229, 0.2542, 0.3522, 0.3183, 0.4157, 0.3318, 0.4465, 0.3111, 0.4507, 0.2989, 0.4229, 0.7981, 0.2625, 0.7981, 0.2927, 0.7775, 0.2922, 0.7775, 0.2672, 0.2779, 0.9301, 0.2779, 0.8579, 0.2985, 0.8318, 0.2985, 0.8992, 0.1555, 0.201, 0.1616, 0.1826, 0.1872, 0.1805, 0.1806, 0.2002, 2.587e-08, 0.3092, 0.2051, 0.2904, 0.07416, 0.3323, 0.02489, 0.3382, 0.006024, 0.3364, 0.8018, 0.4754, 0.802, 0.4823, 0.8008, 0.4836, 0.8004, 0.4799, 0.8503, 0.5304, 0.8503, 0.5258, 0.8529, 0.5258, 0.8529, 0.5304, 0.8503, 0.5187, 0.8503, 0.5109, 0.8529, 0.5109, 0.8529, 0.5187, 0.8503, 0.5222, 0.8503, 0.5187, 0.8529, 0.5187, 0.8542, 0.5222, 0.8503, 0.5258, 0.8503, 0.5222, 0.8542, 0.5222, 0.8529, 0.5258, 0.841, 0.5058, 0.8381, 0.5052, 0.8344, 0.4977, 0.8329, 0.4899, 0.8351, 0.4911, 0.8329, 0.4899, 0.8343, 0.4854, 0.837, 0.4852, 0.8351, 0.4911, 0.301, 0.9254, 0.3279, 0.9254, 0.3279, 0.9807, 0.301, 0.9807, 0.837, 0.4852, 0.8343, 0.4854, 0.8371, 0.4768, 0.839, 0.4788, 0.0, 0.0, 0.0, 0.0, 0.0, 0.0, 0.0, 0.0, 0.1504, 0.7015, 0.0, 0.0, 0.5537, 0.8404, 0.5536, 0.752, 0.5627, 0.516, 0.5627, 0.5152, 0.583, 0.507, 0.5661, 0.5049, 0.5661, 0.5049, 0.5661, 0.5121, 0.5625, 0.5121, 0.5627, 0.516, 0.8329, 0.5201, 0.8315, 0.5234, 0.8315, 0.517, 0.8302, 0.5201, 0.8315, 0.517, 0.8315, 0.5234])
me_plane.materials.append(mat_material_001)
me_plane.use_paint_bone_selection = False
me_plane.use_paint_mask = True
me_plane.update()

# ---- objects
ob_light = bpy.data.objects.new('Light', light_light)
ob_camera = bpy.data.objects.new('Camera', cam_camera)
ob_empty = bpy.data.objects.new('Empty', None)
ob_plane = bpy.data.objects.new('Plane', me_plane)

# ---- transforms, parenting, visibility, modifiers, constraints
ob_light.location = (4.076, 1.005, 5.904)
ob_light.rotation_euler = (0.6503, 0.05522, 1.866)
ob_light.lock_rotations_4d = False
ob_light.empty_display_type = 'ARROWS'
ob_light.color = (0.0, 0.0, 0.0, 0.0)
ob_light.lineart.crease_threshold = 0.0
ob_camera.location = (7.359, -6.926, 4.958)
ob_camera.rotation_euler = (1.109, 0.0, 0.8149)
ob_camera.lock_rotations_4d = False
ob_camera.empty_display_type = 'ARROWS'
ob_camera.color = (0.0, 0.0, 0.0, 0.0)
ob_camera.display_type = 'WIRE'
ob_camera.lineart.crease_threshold = 0.0
ob_empty.location = (0.0, 0.0, 0.0)
ob_empty.empty_display_type = 'IMAGE'
ob_empty.empty_display_size = 5.0
ob_plane.location = (0.1105, 0.0, 2.413)
ob_plane.rotation_euler = (-1.571, 3.142, -1.51e-07)

# ---- collection membership
col_collection.objects.link(ob_light)
col_collection.objects.link(ob_camera)
col_collection.objects.link(ob_empty)
col_collection.objects.link(ob_plane)

# ---- scene / render settings (as saved in the file)
scene.camera = ob_camera
scene.frame_start = 1; scene.frame_end = 250; scene.frame_set(1)
scene.render.engine = 'BLENDER_EEVEE_NEXT'
scene.cycles.sampling_pattern = 'TABULATED_SOBOL'
bpy.context.view_layer.update()

